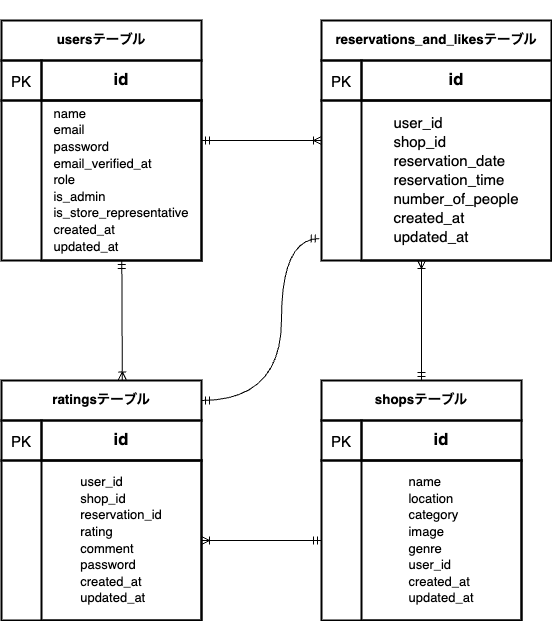

The diagram above was exported from draw.io. Its source (the exported page's mxGraphModel, read from the mxfile embedded in the PNG):
<mxGraphModel dx="720" dy="1682" grid="1" gridSize="10" guides="1" tooltips="1" connect="1" arrows="1" fold="1" page="1" pageScale="1" pageWidth="827" pageHeight="1169" math="0" shadow="0">
  <root>
    <mxCell id="0" />
    <mxCell id="1" parent="0" />
    <mxCell id="75" style="edgeStyle=none;sketch=0;hachureGap=4;jiggle=2;curveFitting=1;html=1;exitX=0.5;exitY=0;exitDx=0;exitDy=0;entryX=0.316;entryY=1;entryDx=0;entryDy=0;entryPerimeter=0;fontFamily=Architects Daughter;fontSource=https%3A%2F%2Ffonts.googleapis.com%2Fcss%3Ffamily%3DArchitects%2BDaughter;fontSize=13;startArrow=ERmandOne;startFill=0;endArrow=ERoneToMany;endFill=0;" edge="1" parent="1" source="2" target="11">
      <mxGeometry relative="1" as="geometry" />
    </mxCell>
    <mxCell id="2" value="&lt;h6 style=&quot;text-align: justify;&quot;&gt;&lt;span style=&quot;background-color: initial;&quot;&gt;&lt;font face=&quot;Helvetica&quot;&gt;shopsテーブル&lt;/font&gt;&lt;/span&gt;&lt;/h6&gt;" style="whiteSpace=wrap;html=1;glass=0;sketch=0;hachureGap=4;jiggle=2;curveFitting=1;strokeWidth=2;fontFamily=Architects Daughter;fontSource=https%3A%2F%2Ffonts.googleapis.com%2Fcss%3Ffamily%3DArchitects%2BDaughter;fontSize=20;fillColor=none;" parent="1" vertex="1">
      <mxGeometry x="400" y="360" width="200" height="40" as="geometry" />
    </mxCell>
    <mxCell id="76" style="edgeStyle=none;sketch=0;hachureGap=4;jiggle=2;curveFitting=1;html=1;exitX=0;exitY=0.5;exitDx=0;exitDy=0;entryX=1;entryY=0.5;entryDx=0;entryDy=0;fontFamily=Architects Daughter;fontSource=https%3A%2F%2Ffonts.googleapis.com%2Fcss%3Ffamily%3DArchitects%2BDaughter;fontSize=13;startArrow=ERmandOne;startFill=0;endArrow=ERoneToMany;endFill=0;" edge="1" parent="1" source="3" target="60">
      <mxGeometry relative="1" as="geometry" />
    </mxCell>
    <mxCell id="3" value="" style="whiteSpace=wrap;html=1;glass=0;sketch=0;hachureGap=4;jiggle=2;curveFitting=1;strokeWidth=2;fontFamily=Architects Daughter;fontSource=https%3A%2F%2Ffonts.googleapis.com%2Fcss%3Ffamily%3DArchitects%2BDaughter;fontSize=20;fillColor=none;" parent="1" vertex="1">
      <mxGeometry x="400" y="440" width="200" height="160" as="geometry" />
    </mxCell>
    <mxCell id="4" value="&lt;font style=&quot;font-size: 15px;&quot; face=&quot;Helvetica&quot;&gt;PK&lt;/font&gt;" style="whiteSpace=wrap;html=1;glass=0;sketch=0;hachureGap=4;jiggle=2;curveFitting=1;strokeWidth=2;fontFamily=Architects Daughter;fontSource=https%3A%2F%2Ffonts.googleapis.com%2Fcss%3Ffamily%3DArchitects%2BDaughter;fontSize=20;fillColor=none;" parent="1" vertex="1">
      <mxGeometry x="400" y="400" width="40" height="40" as="geometry" />
    </mxCell>
    <mxCell id="6" value="&lt;div style=&quot;text-align: justify; font-size: 13px;&quot;&gt;&lt;font style=&quot;font-size: 13px;&quot;&gt;&lt;span style=&quot;font-family: Helvetica; background-color: initial;&quot;&gt;name&lt;/span&gt;&lt;br&gt;&lt;/font&gt;&lt;/div&gt;&lt;div style=&quot;text-align: justify; font-size: 13px;&quot;&gt;&lt;font style=&quot;font-size: 13px;&quot; face=&quot;Helvetica&quot;&gt;location&lt;/font&gt;&lt;/div&gt;&lt;div style=&quot;text-align: left; font-size: 13px;&quot;&gt;&lt;font style=&quot;font-size: 13px;&quot; face=&quot;Helvetica&quot;&gt;category&lt;/font&gt;&lt;/div&gt;&lt;div style=&quot;text-align: justify; font-size: 13px;&quot;&gt;&lt;font style=&quot;font-size: 13px;&quot; face=&quot;Helvetica&quot;&gt;image&lt;/font&gt;&lt;/div&gt;&lt;div style=&quot;text-align: justify; font-size: 13px;&quot;&gt;&lt;font style=&quot;font-size: 13px;&quot; face=&quot;Helvetica&quot;&gt;genre&lt;/font&gt;&lt;/div&gt;&lt;div style=&quot;text-align: justify; font-size: 13px;&quot;&gt;&lt;font style=&quot;font-size: 13px;&quot; face=&quot;Helvetica&quot;&gt;user_id&lt;/font&gt;&lt;/div&gt;&lt;div style=&quot;text-align: justify; font-size: 13px;&quot;&gt;&lt;span style=&quot;background-color: initial;&quot;&gt;&lt;font style=&quot;font-size: 13px;&quot; face=&quot;Helvetica&quot;&gt;created_at&lt;/font&gt;&lt;/span&gt;&lt;/div&gt;&lt;div style=&quot;text-align: justify; font-size: 13px;&quot;&gt;&lt;span style=&quot;background-color: initial;&quot;&gt;&lt;font style=&quot;font-size: 13px;&quot; face=&quot;Helvetica&quot;&gt;updated_at&lt;/font&gt;&lt;/span&gt;&lt;/div&gt;" style="whiteSpace=wrap;html=1;glass=0;sketch=0;hachureGap=4;jiggle=2;curveFitting=1;strokeWidth=2;fontFamily=Architects Daughter;fontSource=https%3A%2F%2Ffonts.googleapis.com%2Fcss%3Ffamily%3DArchitects%2BDaughter;fontSize=20;fillColor=none;align=center;" parent="1" vertex="1">
      <mxGeometry x="440" y="440" width="160" height="160" as="geometry" />
    </mxCell>
    <mxCell id="7" value="&lt;h5&gt;&lt;font face=&quot;Helvetica&quot;&gt;id&lt;/font&gt;&lt;/h5&gt;" style="whiteSpace=wrap;html=1;hachureGap=4;fontFamily=Architects Daughter;fontSource=https%3A%2F%2Ffonts.googleapis.com%2Fcss%3Ffamily%3DArchitects%2BDaughter;fontSize=20;fillColor=none;rounded=0;strokeWidth=2;" parent="1" vertex="1">
      <mxGeometry x="440" y="400" width="160" height="40" as="geometry" />
    </mxCell>
    <mxCell id="8" value="&lt;h6&gt;&lt;font face=&quot;Helvetica&quot;&gt;reservations_and_likesテーブル&lt;/font&gt;&lt;/h6&gt;" style="whiteSpace=wrap;html=1;glass=0;sketch=0;hachureGap=4;jiggle=2;curveFitting=1;strokeWidth=2;fontFamily=Architects Daughter;fontSource=https%3A%2F%2Ffonts.googleapis.com%2Fcss%3Ffamily%3DArchitects%2BDaughter;fontSize=20;fillColor=none;" parent="1" vertex="1">
      <mxGeometry x="400" width="230" height="40" as="geometry" />
    </mxCell>
    <mxCell id="9" value="" style="whiteSpace=wrap;html=1;glass=0;sketch=0;hachureGap=4;jiggle=2;curveFitting=1;strokeWidth=2;fontFamily=Architects Daughter;fontSource=https%3A%2F%2Ffonts.googleapis.com%2Fcss%3Ffamily%3DArchitects%2BDaughter;fontSize=20;fillColor=none;" parent="1" vertex="1">
      <mxGeometry x="400" y="80" width="230" height="160" as="geometry" />
    </mxCell>
    <mxCell id="10" value="&lt;font style=&quot;font-size: 15px;&quot; face=&quot;Helvetica&quot;&gt;PK&lt;/font&gt;" style="whiteSpace=wrap;html=1;glass=0;sketch=0;hachureGap=4;jiggle=2;curveFitting=1;strokeWidth=2;fontFamily=Architects Daughter;fontSource=https%3A%2F%2Ffonts.googleapis.com%2Fcss%3Ffamily%3DArchitects%2BDaughter;fontSize=20;fillColor=none;" parent="1" vertex="1">
      <mxGeometry x="400" y="40" width="40" height="40" as="geometry" />
    </mxCell>
    <mxCell id="11" value="&lt;div style=&quot;text-align: justify; font-size: 15px;&quot;&gt;&lt;font style=&quot;font-size: 15px;&quot;&gt;&lt;span style=&quot;font-family: Helvetica; background-color: initial;&quot;&gt;user_id&lt;/span&gt;&lt;br&gt;&lt;/font&gt;&lt;/div&gt;&lt;div style=&quot;text-align: justify; font-size: 15px;&quot;&gt;&lt;font style=&quot;font-size: 15px;&quot; face=&quot;Helvetica&quot;&gt;shop_id&lt;/font&gt;&lt;/div&gt;&lt;div style=&quot;text-align: justify; font-size: 15px;&quot;&gt;&lt;font style=&quot;font-size: 15px;&quot; face=&quot;Helvetica&quot;&gt;reservation_date&lt;/font&gt;&lt;/div&gt;&lt;div style=&quot;text-align: justify; font-size: 15px;&quot;&gt;&lt;font style=&quot;font-size: 15px;&quot; face=&quot;Helvetica&quot;&gt;reservation_time&lt;/font&gt;&lt;/div&gt;&lt;div style=&quot;text-align: justify; font-size: 15px;&quot;&gt;&lt;font style=&quot;font-size: 15px;&quot; face=&quot;Helvetica&quot;&gt;number_of_people&lt;/font&gt;&lt;/div&gt;&lt;div style=&quot;text-align: justify; font-size: 15px;&quot;&gt;&lt;span style=&quot;background-color: initial;&quot;&gt;&lt;font style=&quot;font-size: 15px;&quot; face=&quot;Helvetica&quot;&gt;created_at&lt;/font&gt;&lt;/span&gt;&lt;/div&gt;&lt;div style=&quot;text-align: justify; font-size: 15px;&quot;&gt;&lt;span style=&quot;background-color: initial;&quot;&gt;&lt;font style=&quot;font-size: 15px;&quot; face=&quot;Helvetica&quot;&gt;updated_at&lt;/font&gt;&lt;/span&gt;&lt;/div&gt;" style="whiteSpace=wrap;html=1;glass=0;sketch=0;hachureGap=4;jiggle=2;curveFitting=1;strokeWidth=2;fontFamily=Architects Daughter;fontSource=https%3A%2F%2Ffonts.googleapis.com%2Fcss%3Ffamily%3DArchitects%2BDaughter;fontSize=20;fillColor=none;" parent="1" vertex="1">
      <mxGeometry x="440" y="80" width="190" height="160" as="geometry" />
    </mxCell>
    <mxCell id="12" value="&lt;h5&gt;&lt;font face=&quot;Helvetica&quot;&gt;id&lt;/font&gt;&lt;/h5&gt;" style="whiteSpace=wrap;html=1;hachureGap=4;fontFamily=Architects Daughter;fontSource=https%3A%2F%2Ffonts.googleapis.com%2Fcss%3Ffamily%3DArchitects%2BDaughter;fontSize=20;fillColor=none;rounded=0;strokeWidth=2;" parent="1" vertex="1">
      <mxGeometry x="440" y="40" width="190" height="40" as="geometry" />
    </mxCell>
    <mxCell id="52" value="&lt;h6 style=&quot;text-align: justify;&quot;&gt;&lt;span style=&quot;background-color: initial;&quot;&gt;&lt;font face=&quot;Helvetica&quot;&gt;usersテーブル&lt;/font&gt;&lt;/span&gt;&lt;/h6&gt;" style="whiteSpace=wrap;html=1;glass=0;sketch=0;hachureGap=4;jiggle=2;curveFitting=1;strokeWidth=2;fontFamily=Architects Daughter;fontSource=https%3A%2F%2Ffonts.googleapis.com%2Fcss%3Ffamily%3DArchitects%2BDaughter;fontSize=20;fillColor=none;" vertex="1" parent="1">
      <mxGeometry x="80" width="200" height="40" as="geometry" />
    </mxCell>
    <mxCell id="53" value="" style="whiteSpace=wrap;html=1;glass=0;sketch=0;hachureGap=4;jiggle=2;curveFitting=1;strokeWidth=2;fontFamily=Architects Daughter;fontSource=https%3A%2F%2Ffonts.googleapis.com%2Fcss%3Ffamily%3DArchitects%2BDaughter;fontSize=20;fillColor=none;" vertex="1" parent="1">
      <mxGeometry x="80" y="80" width="200" height="160" as="geometry" />
    </mxCell>
    <mxCell id="54" value="&lt;font style=&quot;font-size: 15px;&quot; face=&quot;Helvetica&quot;&gt;PK&lt;/font&gt;" style="whiteSpace=wrap;html=1;glass=0;sketch=0;hachureGap=4;jiggle=2;curveFitting=1;strokeWidth=2;fontFamily=Architects Daughter;fontSource=https%3A%2F%2Ffonts.googleapis.com%2Fcss%3Ffamily%3DArchitects%2BDaughter;fontSize=20;fillColor=none;" vertex="1" parent="1">
      <mxGeometry x="80" y="40" width="40" height="40" as="geometry" />
    </mxCell>
    <mxCell id="64" style="hachureGap=4;html=1;exitX=1;exitY=0.25;exitDx=0;exitDy=0;entryX=0;entryY=0.25;entryDx=0;entryDy=0;fontFamily=Architects Daughter;fontSource=https%3A%2F%2Ffonts.googleapis.com%2Fcss%3Ffamily%3DArchitects%2BDaughter;fontSize=13;endArrow=ERoneToMany;endFill=0;startArrow=ERmandOne;startFill=0;" edge="1" parent="1" source="55" target="9">
      <mxGeometry relative="1" as="geometry" />
    </mxCell>
    <mxCell id="71" style="edgeStyle=none;sketch=0;hachureGap=4;jiggle=2;curveFitting=1;html=1;entryX=0.604;entryY=-0.012;entryDx=0;entryDy=0;entryPerimeter=0;fontFamily=Architects Daughter;fontSource=https%3A%2F%2Ffonts.googleapis.com%2Fcss%3Ffamily%3DArchitects%2BDaughter;fontSize=13;startArrow=ERmandOne;startFill=0;endArrow=ERoneToMany;endFill=0;" edge="1" parent="1" source="55" target="57">
      <mxGeometry relative="1" as="geometry" />
    </mxCell>
    <mxCell id="55" value="&lt;div style=&quot;text-align: justify; font-size: 13px;&quot;&gt;&lt;font style=&quot;font-size: 13px;&quot;&gt;&lt;span style=&quot;font-family: Helvetica; background-color: initial;&quot;&gt;name&lt;/span&gt;&lt;br&gt;&lt;/font&gt;&lt;/div&gt;&lt;div style=&quot;text-align: justify; font-size: 13px;&quot;&gt;&lt;span style=&quot;background-color: initial;&quot;&gt;&lt;font style=&quot;font-size: 13px;&quot; face=&quot;Helvetica&quot;&gt;email&lt;/font&gt;&lt;/span&gt;&lt;/div&gt;&lt;div style=&quot;text-align: justify; font-size: 13px;&quot;&gt;&lt;span style=&quot;background-color: initial;&quot;&gt;&lt;font style=&quot;font-size: 13px;&quot; face=&quot;Helvetica&quot;&gt;password&lt;/font&gt;&lt;/span&gt;&lt;/div&gt;&lt;div style=&quot;text-align: justify; font-size: 13px;&quot;&gt;&lt;span style=&quot;background-color: initial;&quot;&gt;&lt;font style=&quot;font-size: 13px;&quot; face=&quot;Helvetica&quot;&gt;email_verified_at&lt;/font&gt;&lt;/span&gt;&lt;/div&gt;&lt;div style=&quot;text-align: justify; font-size: 13px;&quot;&gt;&lt;span style=&quot;background-color: initial;&quot;&gt;&lt;font style=&quot;font-size: 13px;&quot; face=&quot;Helvetica&quot;&gt;role&lt;/font&gt;&lt;/span&gt;&lt;/div&gt;&lt;div style=&quot;text-align: justify; font-size: 13px;&quot;&gt;&lt;font style=&quot;font-size: 13px;&quot; face=&quot;Helvetica&quot;&gt;is_admin&lt;/font&gt;&lt;/div&gt;&lt;div style=&quot;text-align: justify; font-size: 13px;&quot;&gt;&lt;font style=&quot;font-size: 13px;&quot; face=&quot;Helvetica&quot;&gt;is_store_representative&lt;/font&gt;&lt;/div&gt;&lt;div style=&quot;text-align: justify; font-size: 13px;&quot;&gt;&lt;span style=&quot;background-color: initial;&quot;&gt;&lt;font style=&quot;font-size: 13px;&quot; face=&quot;Helvetica&quot;&gt;created_at&lt;/font&gt;&lt;/span&gt;&lt;/div&gt;&lt;div style=&quot;text-align: justify; font-size: 13px;&quot;&gt;&lt;span style=&quot;background-color: initial;&quot;&gt;&lt;font style=&quot;font-size: 13px;&quot; face=&quot;Helvetica&quot;&gt;updated_at&lt;/font&gt;&lt;/span&gt;&lt;/div&gt;" style="whiteSpace=wrap;html=1;glass=0;sketch=0;hachureGap=4;jiggle=2;curveFitting=1;strokeWidth=2;fontFamily=Architects Daughter;fontSource=https%3A%2F%2Ffonts.googleapis.com%2Fcss%3Ffamily%3DArchitects%2BDaughter;fontSize=20;fillColor=none;align=center;" vertex="1" parent="1">
      <mxGeometry x="120" y="80" width="160" height="160" as="geometry" />
    </mxCell>
    <mxCell id="56" value="&lt;h5&gt;&lt;font face=&quot;Helvetica&quot;&gt;id&lt;/font&gt;&lt;/h5&gt;" style="whiteSpace=wrap;html=1;hachureGap=4;fontFamily=Architects Daughter;fontSource=https%3A%2F%2Ffonts.googleapis.com%2Fcss%3Ffamily%3DArchitects%2BDaughter;fontSize=20;fillColor=none;rounded=0;strokeWidth=2;" vertex="1" parent="1">
      <mxGeometry x="120" y="40" width="160" height="40" as="geometry" />
    </mxCell>
    <mxCell id="77" style="edgeStyle=orthogonalEdgeStyle;sketch=0;hachureGap=4;jiggle=2;curveFitting=1;html=1;exitX=1;exitY=0.5;exitDx=0;exitDy=0;entryX=-0.01;entryY=0.863;entryDx=0;entryDy=0;entryPerimeter=0;fontFamily=Architects Daughter;fontSource=https%3A%2F%2Ffonts.googleapis.com%2Fcss%3Ffamily%3DArchitects%2BDaughter;fontSize=13;startArrow=ERmandOne;startFill=0;endArrow=ERmandOne;endFill=0;curved=1;" edge="1" parent="1" source="57" target="9">
      <mxGeometry relative="1" as="geometry">
        <Array as="points">
          <mxPoint x="360" y="380" />
          <mxPoint x="360" y="218" />
        </Array>
      </mxGeometry>
    </mxCell>
    <mxCell id="57" value="&lt;h6 style=&quot;text-align: justify;&quot;&gt;&lt;font face=&quot;Helvetica&quot;&gt;ratingsテーブル&lt;/font&gt;&lt;/h6&gt;" style="whiteSpace=wrap;html=1;glass=0;sketch=0;hachureGap=4;jiggle=2;curveFitting=1;strokeWidth=2;fontFamily=Architects Daughter;fontSource=https%3A%2F%2Ffonts.googleapis.com%2Fcss%3Ffamily%3DArchitects%2BDaughter;fontSize=20;fillColor=none;" vertex="1" parent="1">
      <mxGeometry x="80" y="360" width="200" height="40" as="geometry" />
    </mxCell>
    <mxCell id="58" value="" style="whiteSpace=wrap;html=1;glass=0;sketch=0;hachureGap=4;jiggle=2;curveFitting=1;strokeWidth=2;fontFamily=Architects Daughter;fontSource=https%3A%2F%2Ffonts.googleapis.com%2Fcss%3Ffamily%3DArchitects%2BDaughter;fontSize=20;fillColor=none;" vertex="1" parent="1">
      <mxGeometry x="80" y="440" width="200" height="160" as="geometry" />
    </mxCell>
    <mxCell id="59" value="&lt;font style=&quot;font-size: 15px;&quot; face=&quot;Helvetica&quot;&gt;PK&lt;/font&gt;" style="whiteSpace=wrap;html=1;glass=0;sketch=0;hachureGap=4;jiggle=2;curveFitting=1;strokeWidth=2;fontFamily=Architects Daughter;fontSource=https%3A%2F%2Ffonts.googleapis.com%2Fcss%3Ffamily%3DArchitects%2BDaughter;fontSize=20;fillColor=none;" vertex="1" parent="1">
      <mxGeometry x="80" y="400" width="40" height="40" as="geometry" />
    </mxCell>
    <mxCell id="60" value="&lt;div style=&quot;text-align: justify; font-size: 13px;&quot;&gt;&lt;font style=&quot;font-size: 13px;&quot; face=&quot;Helvetica&quot;&gt;user_id&lt;/font&gt;&lt;/div&gt;&lt;div style=&quot;text-align: justify; font-size: 13px;&quot;&gt;&lt;font style=&quot;font-size: 13px;&quot; face=&quot;Helvetica&quot;&gt;shop_id&lt;/font&gt;&lt;/div&gt;&lt;div style=&quot;text-align: justify; font-size: 13px;&quot;&gt;&lt;font style=&quot;font-size: 13px;&quot; face=&quot;Helvetica&quot;&gt;reservation_id&lt;/font&gt;&lt;/div&gt;&lt;div style=&quot;text-align: justify; font-size: 13px;&quot;&gt;&lt;font style=&quot;font-size: 13px;&quot; face=&quot;Helvetica&quot;&gt;rating&lt;/font&gt;&lt;/div&gt;&lt;div style=&quot;text-align: justify; font-size: 13px;&quot;&gt;&lt;font style=&quot;font-size: 13px;&quot; face=&quot;Helvetica&quot;&gt;comment&lt;/font&gt;&lt;/div&gt;&lt;div style=&quot;text-align: justify; font-size: 13px;&quot;&gt;&lt;span style=&quot;background-color: initial;&quot;&gt;&lt;font style=&quot;font-size: 13px;&quot; face=&quot;Helvetica&quot;&gt;password&lt;/font&gt;&lt;/span&gt;&lt;/div&gt;&lt;div style=&quot;text-align: justify; font-size: 13px;&quot;&gt;&lt;span style=&quot;background-color: initial;&quot;&gt;&lt;font style=&quot;font-size: 13px;&quot; face=&quot;Helvetica&quot;&gt;created_at&lt;/font&gt;&lt;/span&gt;&lt;/div&gt;&lt;div style=&quot;text-align: justify; font-size: 13px;&quot;&gt;&lt;span style=&quot;background-color: initial;&quot;&gt;&lt;font style=&quot;font-size: 13px;&quot; face=&quot;Helvetica&quot;&gt;updated_at&lt;/font&gt;&lt;/span&gt;&lt;/div&gt;" style="whiteSpace=wrap;html=1;glass=0;sketch=0;hachureGap=4;jiggle=2;curveFitting=1;strokeWidth=2;fontFamily=Architects Daughter;fontSource=https%3A%2F%2Ffonts.googleapis.com%2Fcss%3Ffamily%3DArchitects%2BDaughter;fontSize=20;fillColor=none;align=center;" vertex="1" parent="1">
      <mxGeometry x="120" y="440" width="160" height="160" as="geometry" />
    </mxCell>
    <mxCell id="61" value="&lt;h5&gt;&lt;font face=&quot;Helvetica&quot;&gt;id&lt;/font&gt;&lt;/h5&gt;" style="whiteSpace=wrap;html=1;hachureGap=4;fontFamily=Architects Daughter;fontSource=https%3A%2F%2Ffonts.googleapis.com%2Fcss%3Ffamily%3DArchitects%2BDaughter;fontSize=20;fillColor=none;rounded=0;strokeWidth=2;" vertex="1" parent="1">
      <mxGeometry x="120" y="400" width="160" height="40" as="geometry" />
    </mxCell>
  </root>
</mxGraphModel>